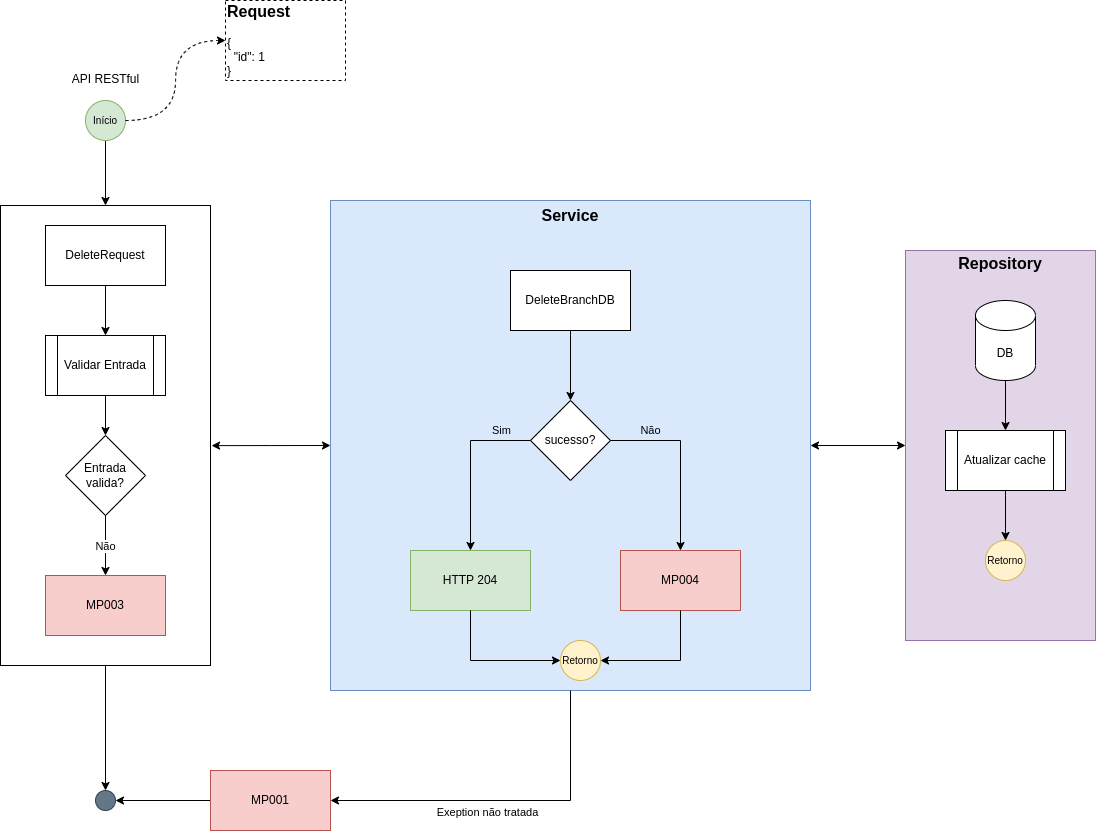

The diagram above was exported from draw.io. Its source (the exported page's mxGraphModel, read from the mxfile embedded in the PNG):
<mxGraphModel dx="1911" dy="2140" grid="1" gridSize="10" guides="1" tooltips="1" connect="1" arrows="1" fold="1" page="1" pageScale="1" pageWidth="827" pageHeight="1169" math="0" shadow="0">
  <root>
    <mxCell id="kV455ANFOmQrnvXVSDLR-0" />
    <mxCell id="kV455ANFOmQrnvXVSDLR-1" parent="kV455ANFOmQrnvXVSDLR-0" />
    <mxCell id="kV455ANFOmQrnvXVSDLR-2" style="edgeStyle=orthogonalEdgeStyle;rounded=0;orthogonalLoop=1;jettySize=auto;html=1;labelBackgroundColor=none;fontSize=16;" parent="kV455ANFOmQrnvXVSDLR-1" source="kV455ANFOmQrnvXVSDLR-28" target="kV455ANFOmQrnvXVSDLR-4" edge="1">
      <mxGeometry relative="1" as="geometry" />
    </mxCell>
    <mxCell id="kV455ANFOmQrnvXVSDLR-3" style="edgeStyle=orthogonalEdgeStyle;rounded=0;orthogonalLoop=1;jettySize=auto;html=1;entryX=0;entryY=0.5;entryDx=0;entryDy=0;labelBackgroundColor=none;fontSize=16;startArrow=classic;startFill=1;" parent="kV455ANFOmQrnvXVSDLR-1" source="kV455ANFOmQrnvXVSDLR-15" target="kV455ANFOmQrnvXVSDLR-8" edge="1">
      <mxGeometry relative="1" as="geometry" />
    </mxCell>
    <mxCell id="kV455ANFOmQrnvXVSDLR-4" value="" style="ellipse;whiteSpace=wrap;html=1;aspect=fixed;fillColor=#647687;strokeColor=#314354;fontSize=10;fontColor=#ffffff;" parent="kV455ANFOmQrnvXVSDLR-1" vertex="1">
      <mxGeometry x="210" y="660" width="20" height="20" as="geometry" />
    </mxCell>
    <mxCell id="kV455ANFOmQrnvXVSDLR-5" value="" style="edgeStyle=orthogonalEdgeStyle;rounded=0;orthogonalLoop=1;jettySize=auto;html=1;fontSize=10;entryX=0.5;entryY=0;entryDx=0;entryDy=0;" parent="kV455ANFOmQrnvXVSDLR-1" target="kV455ANFOmQrnvXVSDLR-28" edge="1">
      <mxGeometry relative="1" as="geometry">
        <mxPoint x="220" y="60" as="targetPoint" />
        <mxPoint x="220" y="10" as="sourcePoint" />
      </mxGeometry>
    </mxCell>
    <mxCell id="kV455ANFOmQrnvXVSDLR-6" style="edgeStyle=orthogonalEdgeStyle;rounded=0;orthogonalLoop=1;jettySize=auto;html=1;entryX=1;entryY=0.5;entryDx=0;entryDy=0;labelBackgroundColor=none;fontSize=16;" parent="kV455ANFOmQrnvXVSDLR-1" source="kV455ANFOmQrnvXVSDLR-7" target="kV455ANFOmQrnvXVSDLR-4" edge="1">
      <mxGeometry relative="1" as="geometry" />
    </mxCell>
    <mxCell id="kV455ANFOmQrnvXVSDLR-7" value="MP001" style="rounded=0;whiteSpace=wrap;html=1;fillColor=#f8cecc;strokeColor=#b85450;" parent="kV455ANFOmQrnvXVSDLR-1" vertex="1">
      <mxGeometry x="325" y="640" width="120" height="60" as="geometry" />
    </mxCell>
    <mxCell id="kV455ANFOmQrnvXVSDLR-8" value="&lt;b&gt;&lt;font style=&quot;font-size: 16px;&quot;&gt;Repository&lt;br&gt;&lt;br&gt;&lt;br&gt;&lt;br&gt;&lt;br&gt;&lt;br&gt;&lt;br&gt;&lt;br&gt;&lt;br&gt;&lt;br&gt;&lt;br&gt;&lt;br&gt;&lt;br&gt;&lt;br&gt;&lt;br&gt;&lt;br&gt;&lt;br&gt;&lt;br&gt;&lt;br&gt;&lt;br&gt;&lt;/font&gt;&lt;/b&gt;" style="rounded=0;whiteSpace=wrap;html=1;fillColor=#e1d5e7;strokeColor=#9673a6;" parent="kV455ANFOmQrnvXVSDLR-1" vertex="1">
      <mxGeometry x="1020" y="120" width="190" height="390" as="geometry" />
    </mxCell>
    <mxCell id="kV455ANFOmQrnvXVSDLR-9" value="DB" style="shape=cylinder3;whiteSpace=wrap;html=1;boundedLbl=1;backgroundOutline=1;size=15;" parent="kV455ANFOmQrnvXVSDLR-1" vertex="1">
      <mxGeometry x="1090" y="170" width="60" height="80" as="geometry" />
    </mxCell>
    <mxCell id="kV455ANFOmQrnvXVSDLR-10" value="Atualizar cache" style="shape=process;whiteSpace=wrap;html=1;backgroundOutline=1;" parent="kV455ANFOmQrnvXVSDLR-1" vertex="1">
      <mxGeometry x="1060" y="300" width="120" height="60" as="geometry" />
    </mxCell>
    <mxCell id="kV455ANFOmQrnvXVSDLR-11" style="edgeStyle=orthogonalEdgeStyle;rounded=0;orthogonalLoop=1;jettySize=auto;html=1;entryX=0.5;entryY=0;entryDx=0;entryDy=0;exitX=0.5;exitY=1;exitDx=0;exitDy=0;exitPerimeter=0;" parent="kV455ANFOmQrnvXVSDLR-1" source="kV455ANFOmQrnvXVSDLR-9" target="kV455ANFOmQrnvXVSDLR-10" edge="1">
      <mxGeometry relative="1" as="geometry" />
    </mxCell>
    <mxCell id="kV455ANFOmQrnvXVSDLR-12" value="Retorno" style="ellipse;whiteSpace=wrap;html=1;aspect=fixed;fillColor=#fff2cc;strokeColor=#d6b656;fontSize=10;" parent="kV455ANFOmQrnvXVSDLR-1" vertex="1">
      <mxGeometry x="1100" y="410" width="40" height="40" as="geometry" />
    </mxCell>
    <mxCell id="kV455ANFOmQrnvXVSDLR-13" style="edgeStyle=orthogonalEdgeStyle;rounded=0;orthogonalLoop=1;jettySize=auto;html=1;entryX=0.5;entryY=0;entryDx=0;entryDy=0;exitX=0.5;exitY=1;exitDx=0;exitDy=0;" parent="kV455ANFOmQrnvXVSDLR-1" source="kV455ANFOmQrnvXVSDLR-10" target="kV455ANFOmQrnvXVSDLR-12" edge="1">
      <mxGeometry relative="1" as="geometry">
        <mxPoint x="300" y="270" as="sourcePoint" />
      </mxGeometry>
    </mxCell>
    <mxCell id="kV455ANFOmQrnvXVSDLR-14" value="" style="group" parent="kV455ANFOmQrnvXVSDLR-1" connectable="0" vertex="1">
      <mxGeometry x="445" y="70" width="480" height="490" as="geometry" />
    </mxCell>
    <mxCell id="kV455ANFOmQrnvXVSDLR-15" value="&lt;b&gt;&lt;font style=&quot;font-size: 16px;&quot;&gt;Service&lt;br&gt;&lt;br&gt;&lt;br&gt;&lt;br&gt;&lt;br&gt;&lt;br&gt;&lt;br&gt;&lt;br&gt;&lt;br&gt;&lt;br&gt;&lt;br&gt;&lt;br&gt;&lt;br&gt;&lt;br&gt;&lt;br&gt;&lt;br&gt;&lt;br&gt;&lt;br&gt;&lt;br&gt;&lt;br&gt;&lt;br&gt;&lt;br&gt;&lt;br&gt;&lt;br&gt;&lt;br&gt;&lt;/font&gt;&lt;/b&gt;" style="rounded=0;whiteSpace=wrap;html=1;fillColor=#dae8fc;strokeColor=#6c8ebf;" parent="kV455ANFOmQrnvXVSDLR-14" vertex="1">
      <mxGeometry width="480" height="490" as="geometry" />
    </mxCell>
    <mxCell id="kV455ANFOmQrnvXVSDLR-16" value="DeleteBranchDB" style="rounded=0;whiteSpace=wrap;html=1;" parent="kV455ANFOmQrnvXVSDLR-14" vertex="1">
      <mxGeometry x="180" y="70" width="120" height="60" as="geometry" />
    </mxCell>
    <mxCell id="kV455ANFOmQrnvXVSDLR-17" value="sucesso?" style="rhombus;whiteSpace=wrap;html=1;" parent="kV455ANFOmQrnvXVSDLR-14" vertex="1">
      <mxGeometry x="200" y="200" width="80" height="80" as="geometry" />
    </mxCell>
    <mxCell id="kV455ANFOmQrnvXVSDLR-18" style="edgeStyle=orthogonalEdgeStyle;rounded=0;orthogonalLoop=1;jettySize=auto;html=1;labelBackgroundColor=none;fontSize=16;entryX=0.5;entryY=0;entryDx=0;entryDy=0;exitX=0.5;exitY=1;exitDx=0;exitDy=0;" parent="kV455ANFOmQrnvXVSDLR-14" source="kV455ANFOmQrnvXVSDLR-16" target="kV455ANFOmQrnvXVSDLR-17" edge="1">
      <mxGeometry relative="1" as="geometry" />
    </mxCell>
    <mxCell id="kV455ANFOmQrnvXVSDLR-19" value="MP004" style="rounded=0;whiteSpace=wrap;html=1;fillColor=#f8cecc;strokeColor=#b85450;" parent="kV455ANFOmQrnvXVSDLR-14" vertex="1">
      <mxGeometry x="290" y="350" width="120" height="60" as="geometry" />
    </mxCell>
    <mxCell id="kV455ANFOmQrnvXVSDLR-20" value="Não" style="edgeStyle=orthogonalEdgeStyle;rounded=0;orthogonalLoop=1;jettySize=auto;html=1;entryX=0.5;entryY=0;entryDx=0;entryDy=0;labelBackgroundColor=none;" parent="kV455ANFOmQrnvXVSDLR-14" source="kV455ANFOmQrnvXVSDLR-17" target="kV455ANFOmQrnvXVSDLR-19" edge="1">
      <mxGeometry x="-0.5556" y="10" relative="1" as="geometry">
        <mxPoint x="430" y="530" as="targetPoint" />
        <mxPoint as="offset" />
      </mxGeometry>
    </mxCell>
    <mxCell id="kV455ANFOmQrnvXVSDLR-21" value="HTTP 204" style="rounded=0;whiteSpace=wrap;html=1;fillColor=#d5e8d4;strokeColor=#82b366;" parent="kV455ANFOmQrnvXVSDLR-14" vertex="1">
      <mxGeometry x="80" y="350" width="120" height="60" as="geometry" />
    </mxCell>
    <mxCell id="kV455ANFOmQrnvXVSDLR-22" value="Sim" style="edgeStyle=orthogonalEdgeStyle;rounded=0;orthogonalLoop=1;jettySize=auto;html=1;exitX=0;exitY=0.5;exitDx=0;exitDy=0;entryX=0.5;entryY=0;entryDx=0;entryDy=0;labelBackgroundColor=none;" parent="kV455ANFOmQrnvXVSDLR-14" source="kV455ANFOmQrnvXVSDLR-17" target="kV455ANFOmQrnvXVSDLR-21" edge="1">
      <mxGeometry x="-0.6471" y="-10" relative="1" as="geometry">
        <mxPoint x="270" y="530" as="targetPoint" />
        <mxPoint as="offset" />
      </mxGeometry>
    </mxCell>
    <mxCell id="kV455ANFOmQrnvXVSDLR-23" value="Retorno" style="ellipse;whiteSpace=wrap;html=1;aspect=fixed;fillColor=#fff2cc;strokeColor=#d6b656;fontSize=10;" parent="kV455ANFOmQrnvXVSDLR-14" vertex="1">
      <mxGeometry x="230" y="440" width="40" height="40" as="geometry" />
    </mxCell>
    <mxCell id="kV455ANFOmQrnvXVSDLR-24" style="edgeStyle=orthogonalEdgeStyle;rounded=0;orthogonalLoop=1;jettySize=auto;html=1;entryX=1;entryY=0.5;entryDx=0;entryDy=0;labelBackgroundColor=none;fontSize=16;exitX=0.5;exitY=1;exitDx=0;exitDy=0;" parent="kV455ANFOmQrnvXVSDLR-14" source="kV455ANFOmQrnvXVSDLR-19" target="kV455ANFOmQrnvXVSDLR-23" edge="1">
      <mxGeometry relative="1" as="geometry" />
    </mxCell>
    <mxCell id="kV455ANFOmQrnvXVSDLR-25" style="edgeStyle=orthogonalEdgeStyle;rounded=0;orthogonalLoop=1;jettySize=auto;html=1;entryX=0;entryY=0.5;entryDx=0;entryDy=0;labelBackgroundColor=none;fontSize=16;exitX=0.5;exitY=1;exitDx=0;exitDy=0;" parent="kV455ANFOmQrnvXVSDLR-14" source="kV455ANFOmQrnvXVSDLR-21" target="kV455ANFOmQrnvXVSDLR-23" edge="1">
      <mxGeometry relative="1" as="geometry" />
    </mxCell>
    <mxCell id="kV455ANFOmQrnvXVSDLR-26" value="&lt;font style=&quot;font-size: 11px;&quot;&gt;Exeption não tratada&lt;/font&gt;" style="edgeStyle=orthogonalEdgeStyle;rounded=0;orthogonalLoop=1;jettySize=auto;html=1;entryX=1;entryY=0.5;entryDx=0;entryDy=0;labelBackgroundColor=none;fontSize=16;exitX=0.5;exitY=1;exitDx=0;exitDy=0;" parent="kV455ANFOmQrnvXVSDLR-1" source="kV455ANFOmQrnvXVSDLR-15" target="kV455ANFOmQrnvXVSDLR-7" edge="1">
      <mxGeometry x="0.1" y="10" relative="1" as="geometry">
        <mxPoint as="offset" />
      </mxGeometry>
    </mxCell>
    <mxCell id="kV455ANFOmQrnvXVSDLR-27" value="" style="group" parent="kV455ANFOmQrnvXVSDLR-1" connectable="0" vertex="1">
      <mxGeometry x="115" y="75" width="210" height="460" as="geometry" />
    </mxCell>
    <mxCell id="kV455ANFOmQrnvXVSDLR-28" value="" style="rounded=0;whiteSpace=wrap;html=1;fontSize=16;" parent="kV455ANFOmQrnvXVSDLR-27" vertex="1">
      <mxGeometry width="210" height="460" as="geometry" />
    </mxCell>
    <mxCell id="kV455ANFOmQrnvXVSDLR-29" value="DeleteRequest" style="rounded=0;whiteSpace=wrap;html=1;" parent="kV455ANFOmQrnvXVSDLR-27" vertex="1">
      <mxGeometry x="45" y="20" width="120" height="60" as="geometry" />
    </mxCell>
    <mxCell id="kV455ANFOmQrnvXVSDLR-30" value="Validar Entrada" style="shape=process;whiteSpace=wrap;html=1;backgroundOutline=1;" parent="kV455ANFOmQrnvXVSDLR-27" vertex="1">
      <mxGeometry x="45" y="130" width="120" height="60" as="geometry" />
    </mxCell>
    <mxCell id="kV455ANFOmQrnvXVSDLR-31" value="" style="edgeStyle=orthogonalEdgeStyle;rounded=0;orthogonalLoop=1;jettySize=auto;html=1;" parent="kV455ANFOmQrnvXVSDLR-27" source="kV455ANFOmQrnvXVSDLR-29" target="kV455ANFOmQrnvXVSDLR-30" edge="1">
      <mxGeometry relative="1" as="geometry" />
    </mxCell>
    <mxCell id="kV455ANFOmQrnvXVSDLR-32" value="Entrada&lt;br&gt;valida?" style="rhombus;whiteSpace=wrap;html=1;" parent="kV455ANFOmQrnvXVSDLR-27" vertex="1">
      <mxGeometry x="65" y="230" width="80" height="80" as="geometry" />
    </mxCell>
    <mxCell id="kV455ANFOmQrnvXVSDLR-33" value="" style="edgeStyle=orthogonalEdgeStyle;rounded=0;orthogonalLoop=1;jettySize=auto;html=1;" parent="kV455ANFOmQrnvXVSDLR-27" source="kV455ANFOmQrnvXVSDLR-30" target="kV455ANFOmQrnvXVSDLR-32" edge="1">
      <mxGeometry relative="1" as="geometry" />
    </mxCell>
    <mxCell id="kV455ANFOmQrnvXVSDLR-34" value="MP003" style="rounded=0;whiteSpace=wrap;html=1;fillColor=#f8cecc;strokeColor=#b85450;" parent="kV455ANFOmQrnvXVSDLR-27" vertex="1">
      <mxGeometry x="45" y="370" width="120" height="60" as="geometry" />
    </mxCell>
    <mxCell id="kV455ANFOmQrnvXVSDLR-35" value="Não" style="edgeStyle=orthogonalEdgeStyle;rounded=0;orthogonalLoop=1;jettySize=auto;html=1;exitX=0.5;exitY=1;exitDx=0;exitDy=0;entryX=0.5;entryY=0;entryDx=0;entryDy=0;" parent="kV455ANFOmQrnvXVSDLR-27" source="kV455ANFOmQrnvXVSDLR-32" target="kV455ANFOmQrnvXVSDLR-34" edge="1">
      <mxGeometry relative="1" as="geometry">
        <mxPoint x="35" y="560" as="targetPoint" />
      </mxGeometry>
    </mxCell>
    <mxCell id="kV455ANFOmQrnvXVSDLR-36" style="edgeStyle=orthogonalEdgeStyle;rounded=0;orthogonalLoop=1;jettySize=auto;html=1;entryX=0;entryY=0.5;entryDx=0;entryDy=0;labelBackgroundColor=none;fontSize=11;startArrow=classic;startFill=1;exitX=1.005;exitY=0.522;exitDx=0;exitDy=0;exitPerimeter=0;" parent="kV455ANFOmQrnvXVSDLR-1" source="kV455ANFOmQrnvXVSDLR-28" target="kV455ANFOmQrnvXVSDLR-15" edge="1">
      <mxGeometry relative="1" as="geometry" />
    </mxCell>
    <mxCell id="kV455ANFOmQrnvXVSDLR-37" value="Início" style="ellipse;whiteSpace=wrap;html=1;aspect=fixed;fillColor=#d5e8d4;strokeColor=#82b366;fontSize=10;" parent="kV455ANFOmQrnvXVSDLR-1" vertex="1">
      <mxGeometry x="200" y="-30" width="40" height="40" as="geometry" />
    </mxCell>
    <mxCell id="kV455ANFOmQrnvXVSDLR-38" value="&lt;span style=&quot;font-size: 12px; font-weight: 400; text-align: left;&quot;&gt;API RESTful&lt;/span&gt;" style="text;strokeColor=none;fillColor=none;html=1;fontSize=24;fontStyle=1;verticalAlign=middle;align=center;" parent="kV455ANFOmQrnvXVSDLR-1" vertex="1">
      <mxGeometry x="182.5" y="-70" width="75" height="30" as="geometry" />
    </mxCell>
    <mxCell id="kV455ANFOmQrnvXVSDLR-39" value="&lt;div style=&quot;&quot;&gt;&lt;div style=&quot;border-color: var(--border-color);&quot;&gt;&lt;b style=&quot;border-color: var(--border-color);&quot;&gt;Request&lt;/b&gt;&lt;/div&gt;&lt;div style=&quot;border-color: var(--border-color); font-size: 12px;&quot;&gt;&lt;font style=&quot;border-color: var(--border-color);&quot;&gt;&lt;br style=&quot;border-color: var(--border-color);&quot;&gt;&lt;/font&gt;&lt;/div&gt;&lt;div style=&quot;border-color: var(--border-color); font-size: 12px;&quot;&gt;&lt;div style=&quot;border-color: var(--border-color);&quot;&gt;&lt;div style=&quot;border-color: var(--border-color);&quot;&gt;&lt;div style=&quot;border-color: var(--border-color);&quot;&gt;&lt;div style=&quot;border-color: var(--border-color);&quot;&gt;&lt;font style=&quot;border-color: var(--border-color);&quot;&gt;{&lt;/font&gt;&lt;/div&gt;&lt;div style=&quot;border-color: var(--border-color);&quot;&gt;&lt;font style=&quot;border-color: var(--border-color);&quot;&gt;&amp;nbsp; &quot;id&quot;: 1&lt;/font&gt;&lt;/div&gt;&lt;div style=&quot;border-color: var(--border-color);&quot;&gt;&lt;font style=&quot;border-color: var(--border-color);&quot;&gt;}&lt;/font&gt;&lt;/div&gt;&lt;/div&gt;&lt;/div&gt;&lt;/div&gt;&lt;/div&gt;&lt;/div&gt;" style="rounded=0;whiteSpace=wrap;html=1;fontSize=16;labelBackgroundColor=none;align=left;dashed=1;spacing=2;" parent="kV455ANFOmQrnvXVSDLR-1" vertex="1">
      <mxGeometry x="340" y="-130" width="120" height="80" as="geometry" />
    </mxCell>
    <mxCell id="kV455ANFOmQrnvXVSDLR-40" style="edgeStyle=orthogonalEdgeStyle;rounded=0;orthogonalLoop=1;jettySize=auto;html=1;entryX=0;entryY=0.5;entryDx=0;entryDy=0;dashed=1;exitX=1;exitY=0.5;exitDx=0;exitDy=0;curved=1;" parent="kV455ANFOmQrnvXVSDLR-1" source="kV455ANFOmQrnvXVSDLR-37" target="kV455ANFOmQrnvXVSDLR-39" edge="1">
      <mxGeometry relative="1" as="geometry" />
    </mxCell>
  </root>
</mxGraphModel>